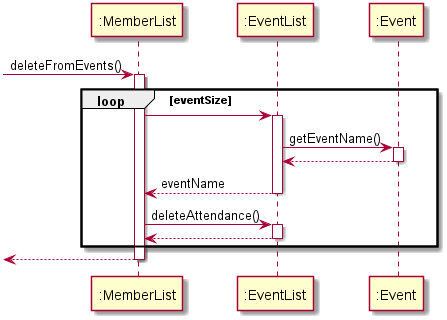

The diagram above was rendered by PlantUML. Its source (embedded in the PNG):
@startuml
-> ":MemberList" : deleteFromEvents()
activate ":MemberList"
loop eventSize
":MemberList" -> ":EventList"
activate ":EventList"
":EventList" -> ":Event" :getEventName()
activate ":Event"
":Event" --> ":EventList"
deactivate ":Event"
":EventList" --> ":MemberList" : eventName
deactivate ":EventList"
":MemberList" -> ":EventList" : deleteAttendance()
activate ":EventList"
":EventList" --> ":MemberList"
deactivate ":EventList"
end
<-- ":MemberList"
deactivate ":MemberList"
@enduml